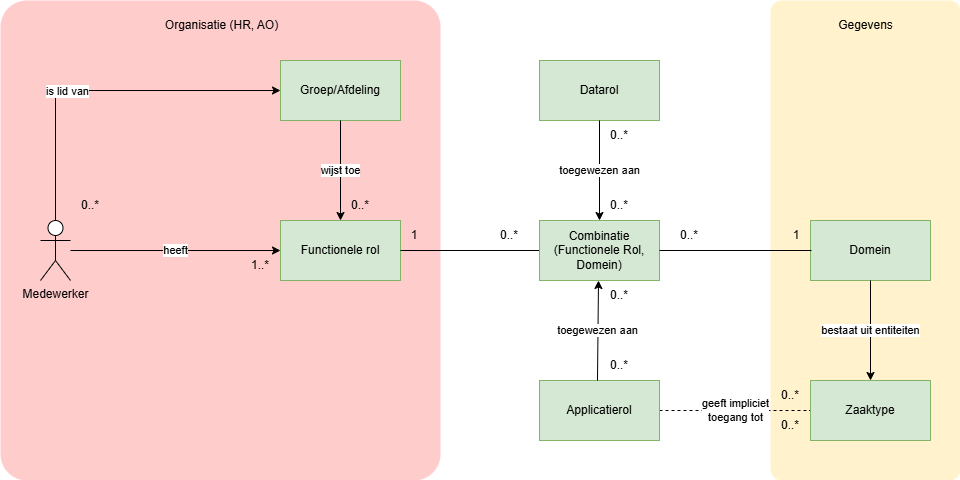

The diagram above was exported from draw.io. Its source (the exported page's mxGraphModel, read from the mxfile embedded in the PNG):
<mxGraphModel dx="1434" dy="2101" grid="1" gridSize="10" guides="1" tooltips="1" connect="1" arrows="1" fold="1" page="1" pageScale="1" pageWidth="827" pageHeight="1169" math="0" shadow="0">
  <root>
    <mxCell id="0" />
    <mxCell id="1" parent="0" />
    <mxCell id="6K_eJY2r-3F7-yKabZiO-2" value="" style="rounded=1;whiteSpace=wrap;html=1;arcSize=6;align=center;labelPosition=center;verticalLabelPosition=middle;verticalAlign=middle;fillColor=#ffcccc;strokeColor=none;strokeWidth=0;" parent="1" vertex="1">
      <mxGeometry x="30" y="-120" width="440" height="480" as="geometry" />
    </mxCell>
    <mxCell id="6K_eJY2r-3F7-yKabZiO-1" value="" style="rounded=1;whiteSpace=wrap;html=1;arcSize=6;align=center;labelPosition=center;verticalLabelPosition=middle;verticalAlign=middle;fillColor=#fff2cc;strokeColor=none;" parent="1" vertex="1">
      <mxGeometry x="800" y="-120" width="190" height="480" as="geometry" />
    </mxCell>
    <mxCell id="ozRGS8prZ_YeJlx4mp2C-1" value="Functionele rol" style="rounded=0;whiteSpace=wrap;html=1;fillColor=#d5e8d4;strokeColor=#82b366;" parent="1" vertex="1">
      <mxGeometry x="310" y="100" width="120" height="60" as="geometry" />
    </mxCell>
    <mxCell id="sTARjBZQhEse7G33zY5H-17" value="geeft impliciet&lt;div&gt;toegang tot&lt;/div&gt;" style="edgeStyle=orthogonalEdgeStyle;rounded=0;orthogonalLoop=1;jettySize=auto;html=1;entryX=0;entryY=0.5;entryDx=0;entryDy=0;endArrow=none;endFill=0;dashed=1;" parent="1" source="ozRGS8prZ_YeJlx4mp2C-2" target="sTARjBZQhEse7G33zY5H-6" edge="1">
      <mxGeometry relative="1" as="geometry" />
    </mxCell>
    <mxCell id="ozRGS8prZ_YeJlx4mp2C-2" value="Applicatierol" style="rounded=0;whiteSpace=wrap;html=1;fillColor=#d5e8d4;strokeColor=#82b366;" parent="1" vertex="1">
      <mxGeometry x="569" y="260" width="120" height="60" as="geometry" />
    </mxCell>
    <mxCell id="sTARjBZQhEse7G33zY5H-7" style="edgeStyle=orthogonalEdgeStyle;rounded=0;orthogonalLoop=1;jettySize=auto;html=1;endArrow=diamond;endFill=1;strokeColor=none;exitX=0.5;exitY=0;exitDx=0;exitDy=0;" parent="1" source="sTARjBZQhEse7G33zY5H-6" target="sTARjBZQhEse7G33zY5H-5" edge="1">
      <mxGeometry relative="1" as="geometry" />
    </mxCell>
    <mxCell id="sTARjBZQhEse7G33zY5H-5" value="Domein" style="rounded=0;whiteSpace=wrap;html=1;fillColor=#d5e8d4;strokeColor=#82b366;" parent="1" vertex="1">
      <mxGeometry x="840" y="100" width="120" height="60" as="geometry" />
    </mxCell>
    <mxCell id="sTARjBZQhEse7G33zY5H-6" value="Zaaktype" style="rounded=0;whiteSpace=wrap;html=1;fillColor=#d5e8d4;strokeColor=#82b366;" parent="1" vertex="1">
      <mxGeometry x="840" y="260" width="120" height="60" as="geometry" />
    </mxCell>
    <mxCell id="sTARjBZQhEse7G33zY5H-10" value="0..*" style="text;strokeColor=none;align=center;fillColor=none;html=1;verticalAlign=middle;whiteSpace=wrap;rounded=0;" parent="1" vertex="1">
      <mxGeometry x="790" y="260" width="60" height="30" as="geometry" />
    </mxCell>
    <mxCell id="sTARjBZQhEse7G33zY5H-11" value="1" style="text;strokeColor=none;align=center;fillColor=none;html=1;verticalAlign=middle;whiteSpace=wrap;rounded=0;" parent="1" vertex="1">
      <mxGeometry x="796" y="100" width="60" height="30" as="geometry" />
    </mxCell>
    <mxCell id="sTARjBZQhEse7G33zY5H-12" value="0..*" style="text;strokeColor=none;align=center;fillColor=none;html=1;verticalAlign=middle;whiteSpace=wrap;rounded=0;" parent="1" vertex="1">
      <mxGeometry x="619" y="230" width="60" height="30" as="geometry" />
    </mxCell>
    <mxCell id="sTARjBZQhEse7G33zY5H-20" style="edgeStyle=orthogonalEdgeStyle;rounded=0;orthogonalLoop=1;jettySize=auto;html=1;exitX=0;exitY=0.5;exitDx=0;exitDy=0;endArrow=none;endFill=0;startArrow=classic;startFill=1;entryX=0.5;entryY=0;entryDx=0;entryDy=0;entryPerimeter=0;" parent="1" source="sTARjBZQhEse7G33zY5H-19" target="sTARjBZQhEse7G33zY5H-13" edge="1">
      <mxGeometry relative="1" as="geometry">
        <mxPoint x="250" y="-190" as="targetPoint" />
      </mxGeometry>
    </mxCell>
    <mxCell id="kxxRfMlaxSIQWv46RW89-5" value="is lid van" style="edgeLabel;html=1;align=center;verticalAlign=middle;resizable=0;points=[];" parent="sTARjBZQhEse7G33zY5H-20" connectable="0" vertex="1">
      <mxGeometry x="0.2056" relative="1" as="geometry">
        <mxPoint as="offset" />
      </mxGeometry>
    </mxCell>
    <mxCell id="sTARjBZQhEse7G33zY5H-13" value="Medewerker" style="shape=umlActor;verticalLabelPosition=bottom;verticalAlign=top;html=1;outlineConnect=0;" parent="1" vertex="1">
      <mxGeometry x="70" y="100" width="30" height="60" as="geometry" />
    </mxCell>
    <mxCell id="sTARjBZQhEse7G33zY5H-16" value="1..*" style="text;strokeColor=none;align=center;fillColor=none;html=1;verticalAlign=middle;whiteSpace=wrap;rounded=0;" parent="1" vertex="1">
      <mxGeometry x="260" y="130" width="60" height="30" as="geometry" />
    </mxCell>
    <mxCell id="sTARjBZQhEse7G33zY5H-18" value="0..*" style="text;strokeColor=none;align=center;fillColor=none;html=1;verticalAlign=middle;whiteSpace=wrap;rounded=0;" parent="1" vertex="1">
      <mxGeometry x="790" y="290" width="60" height="30" as="geometry" />
    </mxCell>
    <mxCell id="sTARjBZQhEse7G33zY5H-19" value="Groep/Afdeling" style="rounded=0;whiteSpace=wrap;html=1;fillColor=#d5e8d4;strokeColor=#82b366;" parent="1" vertex="1">
      <mxGeometry x="310" y="-60" width="120" height="60" as="geometry" />
    </mxCell>
    <mxCell id="sTARjBZQhEse7G33zY5H-21" value="0..*" style="text;strokeColor=none;align=center;fillColor=none;html=1;verticalAlign=middle;whiteSpace=wrap;rounded=0;" parent="1" vertex="1">
      <mxGeometry x="90" y="70" width="60" height="30" as="geometry" />
    </mxCell>
    <mxCell id="sTARjBZQhEse7G33zY5H-23" value="0..*" style="text;strokeColor=none;align=center;fillColor=none;html=1;verticalAlign=middle;whiteSpace=wrap;rounded=0;" parent="1" vertex="1">
      <mxGeometry x="360" y="70" width="60" height="30" as="geometry" />
    </mxCell>
    <mxCell id="ZYZ4eaudWa364CwZ1w8F-2" value="wijst toe" style="endArrow=classic;html=1;rounded=0;exitX=0.5;exitY=1;exitDx=0;exitDy=0;" parent="1" source="sTARjBZQhEse7G33zY5H-19" target="ozRGS8prZ_YeJlx4mp2C-1" edge="1">
      <mxGeometry width="50" height="50" relative="1" as="geometry">
        <mxPoint x="730" y="200" as="sourcePoint" />
        <mxPoint x="780" y="150" as="targetPoint" />
      </mxGeometry>
    </mxCell>
    <mxCell id="ZYZ4eaudWa364CwZ1w8F-3" value="toegewezen aan" style="endArrow=classic;html=1;rounded=0;exitX=0.133;exitY=1;exitDx=0;exitDy=0;exitPerimeter=0;" parent="1" source="sTARjBZQhEse7G33zY5H-12" edge="1">
      <mxGeometry width="50" height="50" relative="1" as="geometry">
        <mxPoint x="629" y="130" as="sourcePoint" />
        <mxPoint x="628" y="160" as="targetPoint" />
      </mxGeometry>
    </mxCell>
    <mxCell id="ZYZ4eaudWa364CwZ1w8F-8" value="bestaat uit entiteiten" style="endArrow=classic;html=1;rounded=0;entryX=0.5;entryY=0;entryDx=0;entryDy=0;" parent="1" edge="1">
      <mxGeometry width="50" height="50" relative="1" as="geometry">
        <mxPoint x="900" y="160" as="sourcePoint" />
        <mxPoint x="900" y="260" as="targetPoint" />
      </mxGeometry>
    </mxCell>
    <mxCell id="el8PUiM8mFYSr4nLetmS-1" value="heeft" style="endArrow=classic;html=1;rounded=0;entryX=0;entryY=0.5;entryDx=0;entryDy=0;" parent="1" source="sTARjBZQhEse7G33zY5H-13" target="ozRGS8prZ_YeJlx4mp2C-1" edge="1">
      <mxGeometry width="50" height="50" relative="1" as="geometry">
        <mxPoint x="730" y="-90" as="sourcePoint" />
        <mxPoint x="780" y="-140" as="targetPoint" />
      </mxGeometry>
    </mxCell>
    <mxCell id="6K_eJY2r-3F7-yKabZiO-3" value="Organisatie (HR, AO)" style="text;html=1;align=center;verticalAlign=middle;whiteSpace=wrap;rounded=0;" parent="1" vertex="1">
      <mxGeometry x="183" y="-110" width="137" height="30" as="geometry" />
    </mxCell>
    <mxCell id="6K_eJY2r-3F7-yKabZiO-4" value="Gegevens" style="text;html=1;align=center;verticalAlign=middle;whiteSpace=wrap;rounded=0;" parent="1" vertex="1">
      <mxGeometry x="826.5" y="-110" width="137" height="30" as="geometry" />
    </mxCell>
    <mxCell id="vu-JqpISg7WBoLY2hgdt-4" value="" style="endArrow=none;html=1;rounded=0;exitX=1;exitY=0.5;exitDx=0;exitDy=0;entryX=0;entryY=0.5;entryDx=0;entryDy=0;startFill=0;" parent="1" source="ozRGS8prZ_YeJlx4mp2C-1" target="Dmr7dZfBvGSXVFPI7tDg-1" edge="1">
      <mxGeometry width="50" height="50" relative="1" as="geometry">
        <mxPoint x="400" y="130" as="sourcePoint" />
        <mxPoint x="700" y="130" as="targetPoint" />
      </mxGeometry>
    </mxCell>
    <mxCell id="vu-JqpISg7WBoLY2hgdt-1" value="1" style="text;strokeColor=none;align=center;fillColor=none;html=1;verticalAlign=middle;whiteSpace=wrap;rounded=0;" parent="1" vertex="1">
      <mxGeometry x="414" y="100" width="60" height="30" as="geometry" />
    </mxCell>
    <mxCell id="K6pAkvMLlvBMIlHFDj1y-1" value="1" style="text;strokeColor=none;align=center;fillColor=none;html=1;verticalAlign=middle;whiteSpace=wrap;rounded=0;" parent="1" vertex="1">
      <mxGeometry x="619" y="130" width="60" height="30" as="geometry" />
    </mxCell>
    <mxCell id="Dmr7dZfBvGSXVFPI7tDg-1" value="Combinatie (Functionele Rol, Domein)" style="rounded=0;whiteSpace=wrap;html=1;fillColor=#d5e8d4;strokeColor=#82b366;" parent="1" vertex="1">
      <mxGeometry x="569" y="100" width="120" height="60" as="geometry" />
    </mxCell>
    <mxCell id="Dmr7dZfBvGSXVFPI7tDg-3" value="" style="endArrow=none;html=1;rounded=0;exitX=1;exitY=0.5;exitDx=0;exitDy=0;entryX=0.75;entryY=1;entryDx=0;entryDy=0;startFill=0;" parent="1" source="Dmr7dZfBvGSXVFPI7tDg-1" target="sTARjBZQhEse7G33zY5H-11" edge="1">
      <mxGeometry width="50" height="50" relative="1" as="geometry">
        <mxPoint x="410" y="140" as="sourcePoint" />
        <mxPoint x="579" y="140" as="targetPoint" />
      </mxGeometry>
    </mxCell>
    <mxCell id="Dmr7dZfBvGSXVFPI7tDg-4" value="0..*" style="text;strokeColor=none;align=center;fillColor=none;html=1;verticalAlign=middle;whiteSpace=wrap;rounded=0;" parent="1" vertex="1">
      <mxGeometry x="689" y="100" width="60" height="30" as="geometry" />
    </mxCell>
    <mxCell id="Dmr7dZfBvGSXVFPI7tDg-6" value="0..*" style="text;strokeColor=none;align=center;fillColor=none;html=1;verticalAlign=middle;whiteSpace=wrap;rounded=0;" parent="1" vertex="1">
      <mxGeometry x="509" y="100" width="60" height="30" as="geometry" />
    </mxCell>
    <mxCell id="Mc09skxl6ItBp0_yzTXn-6" value="Datarol" style="rounded=0;whiteSpace=wrap;html=1;fillColor=#d5e8d4;strokeColor=#82b366;" parent="1" vertex="1">
      <mxGeometry x="569" y="-60" width="120" height="60" as="geometry" />
    </mxCell>
    <mxCell id="Mc09skxl6ItBp0_yzTXn-7" value="toegewezen aan" style="endArrow=classic;html=1;rounded=0;entryX=0.5;entryY=0;entryDx=0;entryDy=0;endFill=1;exitX=0.5;exitY=1;exitDx=0;exitDy=0;" parent="1" source="Mc09skxl6ItBp0_yzTXn-6" target="Dmr7dZfBvGSXVFPI7tDg-1" edge="1">
      <mxGeometry width="50" height="50" relative="1" as="geometry">
        <mxPoint x="580" y="40" as="sourcePoint" />
        <mxPoint x="750" y="20" as="targetPoint" />
      </mxGeometry>
    </mxCell>
    <mxCell id="Qka_mQaap_PGJm9OYRGG-1" value="0..*" style="text;strokeColor=none;align=center;fillColor=none;html=1;verticalAlign=middle;whiteSpace=wrap;rounded=0;" parent="1" vertex="1">
      <mxGeometry x="619" width="60" height="30" as="geometry" />
    </mxCell>
    <mxCell id="5f5VQI0V2Mve0CDOx9Ij-1" value="0..*" style="text;strokeColor=none;align=center;fillColor=none;html=1;verticalAlign=middle;whiteSpace=wrap;rounded=0;" parent="1" vertex="1">
      <mxGeometry x="619" y="70" width="60" height="30" as="geometry" />
    </mxCell>
    <mxCell id="5f5VQI0V2Mve0CDOx9Ij-2" value="0..*" style="text;strokeColor=none;align=center;fillColor=none;html=1;verticalAlign=middle;whiteSpace=wrap;rounded=0;" parent="1" vertex="1">
      <mxGeometry x="619" y="160" width="60" height="30" as="geometry" />
    </mxCell>
  </root>
</mxGraphModel>